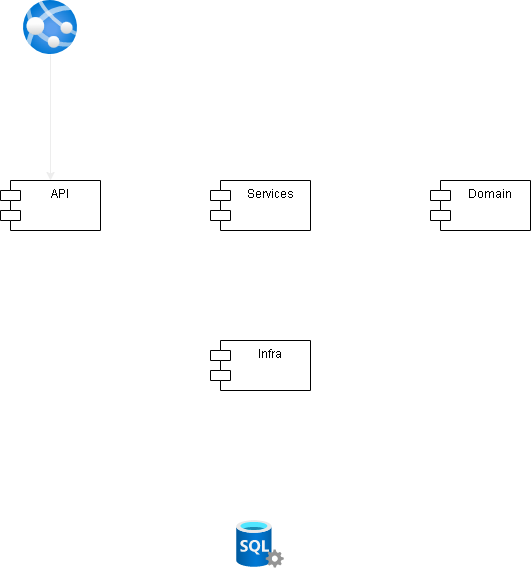

The diagram above was exported from draw.io. Its source (the exported page's mxGraphModel, read from the mxfile embedded in the PNG):
<mxGraphModel dx="951" dy="709" grid="1" gridSize="10" guides="1" tooltips="1" connect="1" arrows="1" fold="1" page="1" pageScale="1" pageWidth="827" pageHeight="1169" math="0" shadow="0">
  <root>
    <mxCell id="0" />
    <mxCell id="1" parent="0" />
    <mxCell id="2" value="Domain" style="shape=module;align=left;spacingLeft=20;align=center;verticalAlign=top;" parent="1" vertex="1">
      <mxGeometry x="520" y="260" width="100" height="50" as="geometry" />
    </mxCell>
    <mxCell id="3" style="edgeStyle=none;html=1;entryX=0.5;entryY=1;entryDx=0;entryDy=0;fillColor=#d5e8d4;strokeColor=#FFFFFF;" parent="1" source="4" target="2" edge="1">
      <mxGeometry relative="1" as="geometry">
        <mxPoint x="610" y="445" as="targetPoint" />
        <Array as="points">
          <mxPoint x="570" y="445" />
        </Array>
      </mxGeometry>
    </mxCell>
    <mxCell id="4" value="Infra" style="shape=module;align=left;spacingLeft=20;align=center;verticalAlign=top;" parent="1" vertex="1">
      <mxGeometry x="300" y="420" width="100" height="50" as="geometry" />
    </mxCell>
    <mxCell id="5" style="edgeStyle=none;html=1;entryX=0.026;entryY=0.514;entryDx=0;entryDy=0;entryPerimeter=0;fillColor=#f5f5f5;strokeColor=#FFFFFF;" parent="1" source="6" target="9" edge="1">
      <mxGeometry relative="1" as="geometry" />
    </mxCell>
    <mxCell id="6" value="API" style="shape=module;align=left;spacingLeft=20;align=center;verticalAlign=top;" parent="1" vertex="1">
      <mxGeometry x="90" y="260" width="100" height="50" as="geometry" />
    </mxCell>
    <mxCell id="7" style="edgeStyle=none;html=1;exitX=0.5;exitY=1;exitDx=0;exitDy=0;entryX=0.5;entryY=0;entryDx=0;entryDy=0;fillColor=#d5e8d4;strokeColor=#FFFFFF;" parent="1" source="9" target="4" edge="1">
      <mxGeometry relative="1" as="geometry">
        <mxPoint x="350" y="410" as="targetPoint" />
        <Array as="points">
          <mxPoint x="350" y="360" />
        </Array>
      </mxGeometry>
    </mxCell>
    <mxCell id="8" style="edgeStyle=none;html=1;entryX=0.062;entryY=0.514;entryDx=0;entryDy=0;entryPerimeter=0;fillColor=#d5e8d4;strokeColor=#FFFFFF;" parent="1" source="9" target="2" edge="1">
      <mxGeometry relative="1" as="geometry" />
    </mxCell>
    <mxCell id="9" value="Services" style="shape=module;align=left;spacingLeft=20;align=center;verticalAlign=top;" parent="1" vertex="1">
      <mxGeometry x="300" y="260" width="100" height="50" as="geometry" />
    </mxCell>
    <mxCell id="10" style="edgeStyle=none;html=1;entryX=0.5;entryY=1;entryDx=0;entryDy=0;fillColor=#d5e8d4;strokeColor=#FFFFFF;" parent="1" source="11" target="4" edge="1">
      <mxGeometry relative="1" as="geometry" />
    </mxCell>
    <mxCell id="11" value="" style="aspect=fixed;html=1;points=[];align=center;image;fontSize=12;image=img/lib/azure2/databases/SQL_Server.svg;" parent="1" vertex="1">
      <mxGeometry x="326.25" y="600" width="47.5" height="47.5" as="geometry" />
    </mxCell>
    <mxCell id="12" style="edgeStyle=none;html=1;entryX=0.5;entryY=0;entryDx=0;entryDy=0;fillColor=#f5f5f5;strokeColor=#EDEDED;" parent="1" target="6" edge="1">
      <mxGeometry relative="1" as="geometry">
        <mxPoint x="140" y="134" as="sourcePoint" />
      </mxGeometry>
    </mxCell>
    <mxCell id="13" value="" style="aspect=fixed;html=1;points=[];align=center;image;fontSize=12;image=img/lib/azure2/app_services/App_Services.svg;" parent="1" vertex="1">
      <mxGeometry x="113" y="80" width="54" height="54" as="geometry" />
    </mxCell>
  </root>
</mxGraphModel>